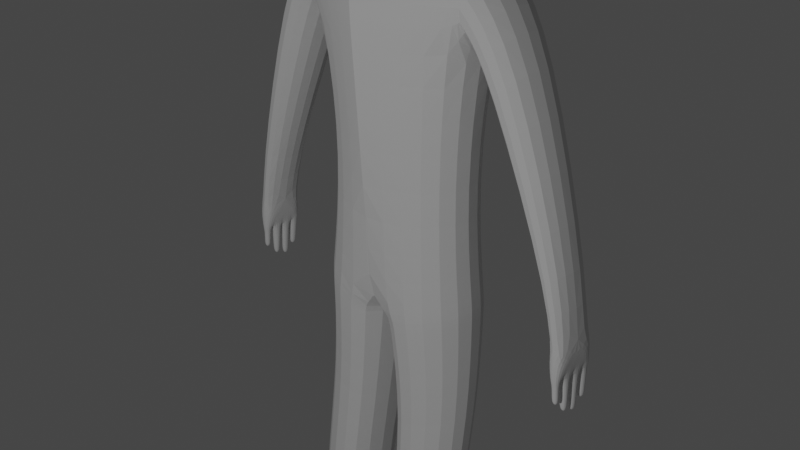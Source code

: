 # Source: Human.blend  (saved by Blender 3.1.7; exported with 4.5.12 LTS)
import bpy
from mathutils import Matrix  # noqa: F401  (used for matrix-valued properties, if any)

bpy.ops.wm.read_factory_settings(use_empty=True)
scene = bpy.context.scene
scene.name = 'Scene'

# ---- collections
col_collection = bpy.data.collections.new('Collection'); scene.collection.children.link(col_collection)

# ---- world
world_world = bpy.data.worlds.new('World'); scene.world = world_world
world_world.use_nodes = True; world_world.node_tree.nodes.clear()
_N = world_world.node_tree.nodes; _L = world_world.node_tree.links
n0 = _N.new('ShaderNodeOutputWorld'); n0.name = 'World Output'; n0.location = (300, 300)
n1 = _N.new('ShaderNodeBackground'); n1.name = 'Background'; n1.location = (10, 300)
n1.inputs[0].default_value = (0.05088, 0.05088, 0.05088, 1.0)
_L.new(n1.outputs[0], n0.inputs[0])
n0.is_active_output = True
world_world.color = (0.05088, 0.05088, 0.05088)
world_world.use_sun_shadow = False
world_world.sun_shadow_jitter_overblur = 0.0

# ---- cameras
cam_camera = bpy.data.cameras.new('Camera')
cam_camera.clip_end = 100.0
cam_camera.ortho_scale = 7.314

# ---- lights
light_light = bpy.data.lights.new('Light', 'POINT')
light_light.transmission_factor = 0.0
light_light.energy = 1000.0
light_light.shadow_soft_size = 0.1
light_light.shadow_maximum_resolution = 0.006
light_light.use_absolute_resolution = True

# ---- meshes
me_cube_001 = bpy.data.meshes.new('Cube.001')
me_cube_001.from_pydata([(-0.8813, -0.9046, -1.008), (-1.0, -1.0, 1.267), (-0.8813, 0.8976, -1.008), (-1.0, 1.0, 1.267), (0.9209, -0.9046, -1.008), (1.0, -1.0, 1.267), (0.9209, 0.8976, -1.008), (1.0, 1.0, 1.267), (0.01978, 1.389, -1.193), (0.0, 1.135, 1.267), (0.01978, -1.557, -1.193), (0.0, -1.724, 1.267), (-0.7799, -0.7799, -0.2019), (-0.7799, 0.7799, -0.2019), (0.7799, 0.7799, -0.2019), (0.7799, -0.7799, -0.2019), (0.0, -1.344, -0.2019), (0.0, 1.344, -0.2019), (0.9209, -0.9046, -1.008), (0.9209, 0.8976, -1.008), (0.01978, -1.557, -1.193), (0.01978, 1.389, -1.193), (0.921, -0.7658, -1.787), (0.921, 0.7491, -1.787), (0.1635, -1.314, -1.942), (0.1585, 1.081, -1.942), (0.811, -2.128, -4.086), (0.811, -0.2577, -4.086), (0.248, -2.163, -4.09), (0.248, -0.2225, -4.09), (0.2023, 0.6392, -2.839), (0.2023, -1.783, -2.839), (0.9049, -1.275, -2.696), (0.9049, 0.1307, -2.696), (-0.9306, -0.9306, 0.8044), (-0.9306, 0.9306, 0.8044), (0.9306, 0.9306, 0.8044), (0.9306, -0.9306, 0.8044), (0.0, -1.604, 0.8044), (0.0, 1.604, 0.8044), (-0.9306, -0.9306, 0.8044), (-1.0, -1.0, 1.267), (-1.0, 1.0, 1.267), (-0.9306, 0.9306, 0.8044), (-0.9306, -0.9306, 0.8044), (-1.0, -1.0, 1.267), (-1.0, 1.0, 1.267), (-0.9306, 0.9306, 0.8044), (-0.9306, -0.9306, 0.8044), (-1.0, -1.0, 1.267), (-1.0, 1.0, 1.267), (-0.9306, 0.9306, 0.8044), (-1.093, -0.7951, 0.6454), (-1.514, -0.8543, 0.9177), (-1.514, 0.8543, 0.9177), (-1.093, 0.7951, 0.6454), (-1.879, -0.5414, -0.6333), (-2.122, -0.5825, -0.5745), (-2.122, 0.5826, -0.5745), (-1.879, 0.5415, -0.6333), (-1.952, -0.5315, -0.9695), (-2.119, -0.5726, -0.9483), (-2.119, 0.5729, -0.9483), (-1.952, 0.5318, -0.9695), (0.205, -0.04351, -3.798), (0.7931, -0.1636, -3.768), (0.1935, -1.846, -3.719), (0.7816, -1.726, -3.69), (0.8634, 1.754, -4.087), (0.3004, 1.79, -4.089), (0.2712, 1.903, -3.905), (0.8455, 1.848, -3.894), (-0.321, -0.2894, 1.493), (-0.321, 0.2478, 1.493), (0.0, 0.4096, 1.493), (0.321, 0.2478, 1.493), (0.321, -0.2894, 1.493), (0.0, -0.4947, 1.493), (-0.6609, -0.4399, 1.661), (-0.6609, 0.4256, 1.661), (-1.271e-08, 0.5449, 1.693), (0.6609, 0.4256, 1.661), (0.6609, -0.4399, 1.661), (-1.271e-08, -0.6947, 1.716), (-0.6609, -0.4399, 2.102), (-0.6609, 0.4399, 2.102), (0.6609, 0.4399, 2.102), (0.6609, -0.4399, 2.102), (-1.271e-08, -0.6946, 2.082), (-0.6609, -0.4399, 2.62), (-0.6609, 0.4399, 2.62), (-1.769e-08, 0.7583, 2.766), (0.6609, 0.4399, 2.62), (0.6609, -0.4399, 2.62), (-1.769e-08, -0.7583, 2.766), (-2.219e-08, 1.401, 1.694), (0.4047, 1.304, 1.694), (-0.4047, 1.304, 1.694), (0.4047, 1.425, 2.158), (-2.219e-08, 1.612, 2.158), (-0.4047, 1.425, 2.158), (-2.219e-08, 1.663, 2.523), (0.4047, 1.447, 2.523), (-0.4047, 1.447, 2.523), (0.0, 0.7539, 1.541), (-2.119, 0.0, -0.9483), (-1.952, 0.0, -0.9695), (-2.093, -0.5603, -1.067), (-2.119, 0.2962, -0.9483), (-1.987, 0.5424, -1.069), (-1.952, 0.2757, -0.9695), (-1.982, -0.5426, -1.07), (-2.119, -0.2962, -0.9483), (-2.102, 0.5622, -1.064), (-1.952, -0.2757, -0.9695), (-1.985, 0.0003153, -1.069), (-2.095, -0.0003153, -1.066), (-2.093, -0.2953, -1.066), (-1.984, -0.2868, -1.07), (-1.987, 0.2823, -1.069), (-2.096, 0.2896, -1.065), (-2.095, 0.5573, -1.065), (-1.989, 0.5444, -1.068), (-2.091, -0.2172, -1.349), (-2.092, -0.06456, -1.348), (-2.026, -0.2127, -1.35), (-2.027, -0.06423, -1.35), (-2.092, 0.05694, -1.38), (-2.093, 0.2374, -1.38), (-2.028, 0.05733, -1.382), (-2.029, 0.2329, -1.381), (-2.026, -0.4938, -1.264), (-2.089, -0.5021, -1.263), (-2.027, -0.351, -1.264), (-2.089, -0.3553, -1.262), (-2.097, 0.3226, -1.317), (-2.026, 0.3185, -1.319), (-2.027, 0.4801, -1.318), (-2.098, 0.4887, -1.316), (-2.097, 0.3076, -1.154), (-2.0, 0.3019, -1.157), (-2.001, 0.5219, -1.157), (-2.098, 0.5336, -1.154), (-2.097, 0.3108, -1.237), (-2.098, 0.5061, -1.236), (-2.013, 0.3059, -1.239), (-2.014, 0.4959, -1.239), (-2.092, 0.03304, -1.176), (-2.001, 0.03353, -1.179), (-2.002, 0.252, -1.178), (-2.093, 0.2576, -1.176), (-2.089, 0.05307, -1.27), (-2.018, 0.2345, -1.272), (-2.017, 0.05347, -1.272), (-2.09, 0.2391, -1.27), (-2.0, -0.03531, -1.165), (-2.092, -0.03578, -1.162), (-1.999, -0.2449, -1.165), (-2.091, -0.2513, -1.162), (-2.012, -0.04861, -1.25), (-2.011, -0.2301, -1.25), (-2.092, -0.04902, -1.248), (-2.091, -0.2356, -1.248), (-2.079, -0.5133, -1.124), (-2.009, -0.504, -1.126), (-2.01, -0.3441, -1.126), (-2.08, -0.3489, -1.124), (-2.082, -0.5079, -1.184), (-2.083, -0.3524, -1.184), (-2.016, -0.4991, -1.186), (-2.016, -0.3479, -1.185)], [], [(35, 34, 40, 43), (39, 9, 7, 36), (36, 7, 5, 37), (38, 11, 1, 34), (8, 6, 19, 21), (5, 7, 75, 76), (7, 9, 74, 75), (2, 8, 10, 0), (37, 5, 11, 38), (35, 3, 9, 39), (2, 13, 17, 8), (4, 15, 16, 10), (10, 16, 12, 0), (6, 14, 15, 4), (8, 17, 14, 6), (0, 12, 13, 2), (21, 19, 23, 25), (4, 10, 20, 18), (10, 8, 21, 20), (6, 4, 18, 19), (66, 64, 29, 28), (19, 18, 22, 23), (20, 21, 25, 24), (18, 20, 24, 22), (29, 27, 26, 28), (67, 66, 28, 26), (29, 64, 70, 69), (65, 67, 26, 27), (23, 22, 32, 33), (25, 23, 33, 30), (22, 24, 31, 32), (24, 25, 30, 31), (13, 35, 39, 17), (15, 37, 38, 16), (16, 38, 34, 12), (14, 36, 37, 15), (17, 39, 36, 14), (12, 34, 35, 13), (41, 42, 46, 45), (34, 1, 41, 40), (3, 35, 43, 42), (1, 3, 42, 41), (46, 47, 51, 50), (42, 43, 47, 46), (40, 41, 45, 44), (43, 40, 44, 47), (51, 48, 52, 55), (44, 45, 49, 48), (47, 44, 48, 51), (45, 46, 50, 49), (54, 55, 59, 58), (49, 50, 54, 53), (50, 51, 55, 54), (48, 49, 53, 52), (52, 53, 57, 56), (55, 52, 56, 59), (53, 54, 58, 57), (59, 56, 60, 114, 106, 110, 63), (120, 108, 62, 113), (57, 58, 62, 108, 105, 112, 61), (58, 59, 63, 109, 113, 62), (56, 57, 61, 107, 111, 60), (33, 32, 67, 65), (30, 33, 65, 64), (32, 31, 66, 67), (31, 30, 64, 66), (70, 71, 68, 69), (27, 29, 69, 68), (65, 27, 68, 71), (64, 65, 71, 70), (74, 73, 79, 80), (75, 74, 80, 81), (11, 5, 76, 77), (9, 3, 73, 74), (3, 1, 72, 73), (1, 11, 77, 72), (79, 78, 84, 85), (82, 81, 86, 87), (76, 75, 81, 82), (73, 72, 78, 79), (77, 76, 82, 83), (72, 77, 83, 78), (85, 90, 103, 100), (83, 82, 87, 88), (78, 83, 88, 84), (91, 92, 102, 101), (92, 86, 98, 102), (91, 90, 89, 94), (92, 91, 94, 93), (87, 86, 92, 93), (85, 84, 89, 90), (88, 87, 93, 94), (84, 88, 94, 89), (99, 100, 103, 101), (98, 99, 101, 102), (96, 95, 99, 98), (95, 97, 100, 99), (79, 85, 100, 97), (90, 91, 101, 103), (86, 81, 96, 98), (80, 79, 97, 95), (81, 80, 104), (80, 95, 104), (96, 81, 104, 95), (161, 159, 126, 124), (145, 143, 135, 136), (117, 112, 105, 116), (107, 61, 112, 117), (114, 118, 115, 106), (60, 111, 118, 114), (110, 119, 109, 63), (106, 115, 119, 110), (153, 151, 127, 129), (116, 105, 108, 120), (169, 167, 132, 131), (120, 113, 121), (113, 109, 122, 121), (109, 119, 122), (123, 124, 126, 125), (127, 128, 130, 129), (131, 132, 134, 133), (136, 135, 138, 137), (170, 169, 131, 133), (154, 152, 130, 128), (146, 145, 136, 137), (159, 160, 125, 126), (167, 168, 134, 132), (152, 153, 129, 130), (143, 144, 138, 135), (168, 170, 133, 134), (144, 146, 137, 138), (162, 161, 124, 123), (151, 154, 128, 127), (160, 162, 123, 125), (121, 122, 141, 142), (120, 121, 142, 139), (122, 119, 140, 141), (119, 120, 139, 140), (142, 141, 146, 144), (139, 142, 144, 143), (141, 140, 145, 146), (140, 139, 143, 145), (116, 120, 150, 147), (119, 115, 148, 149), (120, 119, 149, 150), (115, 116, 147, 148), (147, 150, 154, 151), (149, 148, 153, 152), (150, 149, 152, 154), (148, 147, 151, 153), (118, 117, 158, 157), (117, 116, 156, 158), (115, 118, 157, 155), (116, 115, 155, 156), (157, 158, 162, 160), (158, 156, 161, 162), (155, 157, 160, 159), (156, 155, 159, 161), (117, 118, 165, 166), (107, 117, 166, 163), (118, 111, 164, 165), (111, 107, 163, 164), (166, 165, 170, 168), (163, 166, 168, 167), (165, 164, 169, 170), (164, 163, 167, 169)])
_uv = me_cube_001.uv_layers.new(name='UVMap')
_uv.uv.foreach_set('vector', [0.5856, 0.25, 0.5856, 0.0, 0.5856, 0.0, 0.5856, 0.25, 0.5856, 0.375, 0.625, 0.375, 0.625, 0.5, 0.5856, 0.5, 0.5856, 0.5, 0.625, 0.5, 0.625, 0.75, 0.5856, 0.75, 0.5856, 0.875, 0.625, 0.875, 0.625, 1.0, 0.5856, 1.0, 0.375, 0.375, 0.375, 0.5, 0.375, 0.5, 0.375, 0.375, 0.625, 0.75, 0.625, 0.5, 0.625, 0.5, 0.625, 0.75, 0.625, 0.5, 0.625, 0.375, 0.625, 0.375, 0.625, 0.5, 0.125, 0.5, 0.25, 0.5, 0.25, 0.75, 0.125, 0.75, 0.5856, 0.75, 0.625, 0.75, 0.625, 0.875, 0.5856, 0.875, 0.5856, 0.25, 0.625, 0.25, 0.625, 0.375, 0.5856, 0.375, 0.375, 0.25, 0.5001, 0.25, 0.5001, 0.375, 0.375, 0.375, 0.375, 0.75, 0.5001, 0.75, 0.5001, 0.875, 0.375, 0.875, 0.375, 0.875, 0.5001, 0.875, 0.5001, 1.0, 0.375, 1.0, 0.375, 0.5, 0.5001, 0.5, 0.5001, 0.75, 0.375, 0.75, 0.375, 0.375, 0.5001, 0.375, 0.5001, 0.5, 0.375, 0.5, 0.375, 0.0, 0.5001, 0.0, 0.5001, 0.25, 0.375, 0.25, 0.375, 0.375, 0.375, 0.5, 0.375, 0.5, 0.375, 0.375, 0.375, 0.75, 0.375, 0.875, 0.375, 0.875, 0.375, 0.75, 0.25, 0.75, 0.25, 0.5, 0.25, 0.5, 0.25, 0.75, 0.375, 0.5, 0.375, 0.75, 0.375, 0.75, 0.375, 0.5, 0.25, 0.75, 0.25, 0.5, 0.25, 0.5, 0.25, 0.75, 0.375, 0.5, 0.375, 0.75, 0.375, 0.75, 0.375, 0.5, 0.25, 0.75, 0.25, 0.5, 0.25, 0.5, 0.25, 0.75, 0.375, 0.75, 0.375, 0.875, 0.375, 0.875, 0.375, 0.75, 0.25, 0.5, 0.375, 0.5, 0.375, 0.75, 0.25, 0.75, 0.375, 0.75, 0.375, 0.875, 0.375, 0.875, 0.375, 0.75, 0.25, 0.5, 0.25, 0.5, 0.25, 0.5, 0.25, 0.5, 0.375, 0.5, 0.375, 0.75, 0.375, 0.75, 0.375, 0.5, 0.375, 0.5, 0.375, 0.75, 0.375, 0.75, 0.375, 0.5, 0.375, 0.375, 0.375, 0.5, 0.375, 0.5, 0.375, 0.375, 0.375, 0.75, 0.375, 0.875, 0.375, 0.875, 0.375, 0.75, 0.25, 0.75, 0.25, 0.5, 0.25, 0.5, 0.25, 0.75, 0.5001, 0.25, 0.5856, 0.25, 0.5856, 0.375, 0.5001, 0.375, 0.5001, 0.75, 0.5856, 0.75, 0.5856, 0.875, 0.5001, 0.875, 0.5001, 0.875, 0.5856, 0.875, 0.5856, 1.0, 0.5001, 1.0, 0.5001, 0.5, 0.5856, 0.5, 0.5856, 0.75, 0.5001, 0.75, 0.5001, 0.375, 0.5856, 0.375, 0.5856, 0.5, 0.5001, 0.5, 0.5001, 0.0, 0.5856, 0.0, 0.5856, 0.25, 0.5001, 0.25, 0.875, 0.75, 0.875, 0.5, 0.875, 0.5, 0.875, 0.75, 0.5856, 1.0, 0.625, 1.0, 0.625, 1.0, 0.5856, 1.0, 0.625, 0.25, 0.5856, 0.25, 0.5856, 0.25, 0.625, 0.25, 0.875, 0.75, 0.875, 0.5, 0.875, 0.5, 0.875, 0.75, 0.625, 0.25, 0.5856, 0.25, 0.5856, 0.25, 0.625, 0.25, 0.625, 0.25, 0.5856, 0.25, 0.5856, 0.25, 0.625, 0.25, 0.5856, 1.0, 0.625, 1.0, 0.625, 1.0, 0.5856, 1.0, 0.5856, 0.25, 0.5856, 0.0, 0.5856, 0.0, 0.5856, 0.25, 0.5856, 0.25, 0.5856, 0.0, 0.5856, 0.0, 0.5856, 0.25, 0.5856, 1.0, 0.625, 1.0, 0.625, 1.0, 0.5856, 1.0, 0.5856, 0.25, 0.5856, 0.0, 0.5856, 0.0, 0.5856, 0.25, 0.875, 0.75, 0.875, 0.5, 0.875, 0.5, 0.875, 0.75, 0.625, 0.25, 0.5856, 0.25, 0.5856, 0.25, 0.625, 0.25, 0.875, 0.75, 0.875, 0.5, 0.875, 0.5, 0.875, 0.75, 0.625, 0.25, 0.5856, 0.25, 0.5856, 0.25, 0.625, 0.25, 0.5856, 1.0, 0.625, 1.0, 0.625, 1.0, 0.5856, 1.0, 0.5856, 1.0, 0.625, 1.0, 0.625, 1.0, 0.5856, 1.0, 0.5856, 0.25, 0.5856, 0.0, 0.5856, 0.0, 0.5856, 0.25, 0.875, 0.75, 0.875, 0.5, 0.875, 0.5, 0.875, 0.75, 0.5856, 0.25, 0.5856, 0.0, 0.5856, 0.0, 0.5856, 0.0625, 0.5856, 0.125, 0.5856, 0.1875, 0.5856, 0.25, 0.6152, 0.1875, 0.625, 0.1875, 0.625, 0.25, 0.6152, 0.25, 0.875, 0.75, 0.875, 0.5, 0.875, 0.5, 0.875, 0.5625, 0.875, 0.625, 0.875, 0.6875, 0.875, 0.75, 0.625, 0.25, 0.5856, 0.25, 0.5856, 0.25, 0.5955, 0.25, 0.6152, 0.25, 0.625, 0.25, 0.5856, 1.0, 0.625, 1.0, 0.625, 1.0, 0.6152, 1.0, 0.5955, 1.0, 0.5856, 1.0, 0.375, 0.5, 0.375, 0.75, 0.375, 0.75, 0.375, 0.5, 0.375, 0.375, 0.375, 0.5, 0.375, 0.5, 0.375, 0.375, 0.375, 0.75, 0.375, 0.875, 0.375, 0.875, 0.375, 0.75, 0.25, 0.75, 0.25, 0.5, 0.25, 0.5, 0.25, 0.75, 0.375, 0.375, 0.375, 0.5, 0.375, 0.5, 0.375, 0.375, 0.375, 0.5, 0.25, 0.5, 0.25, 0.5, 0.375, 0.5, 0.375, 0.5, 0.375, 0.5, 0.375, 0.5, 0.375, 0.5, 0.375, 0.375, 0.375, 0.5, 0.375, 0.5, 0.375, 0.375, 0.625, 0.375, 0.625, 0.25, 0.625, 0.25, 0.625, 0.375, 0.625, 0.5, 0.625, 0.375, 0.625, 0.375, 0.625, 0.5, 0.625, 0.875, 0.625, 0.75, 0.625, 0.75, 0.625, 0.875, 0.625, 0.375, 0.625, 0.25, 0.625, 0.25, 0.625, 0.375, 0.875, 0.5, 0.875, 0.75, 0.875, 0.75, 0.875, 0.5, 0.625, 1.0, 0.625, 0.875, 0.625, 0.875, 0.625, 1.0, 0.875, 0.5, 0.875, 0.75, 0.875, 0.75, 0.875, 0.5, 0.625, 0.75, 0.625, 0.5, 0.625, 0.5, 0.625, 0.75, 0.625, 0.75, 0.625, 0.5, 0.625, 0.5, 0.625, 0.75, 0.875, 0.5, 0.875, 0.75, 0.875, 0.75, 0.875, 0.5, 0.625, 0.875, 0.625, 0.75, 0.625, 0.75, 0.625, 0.875, 0.625, 1.0, 0.625, 0.875, 0.625, 0.875, 0.625, 1.0, 0.875, 0.5, 0.875, 0.5, 0.875, 0.5, 0.875, 0.5, 0.625, 0.875, 0.625, 0.75, 0.625, 0.75, 0.625, 0.875, 0.625, 1.0, 0.625, 0.875, 0.625, 0.875, 0.625, 1.0, 0.75, 0.5, 0.625, 0.5, 0.625, 0.5, 0.75, 0.5, 0.625, 0.5, 0.625, 0.5, 0.625, 0.5, 0.625, 0.5, 0.75, 0.5, 0.875, 0.5, 0.875, 0.75, 0.75, 0.75, 0.625, 0.5, 0.75, 0.5, 0.75, 0.75, 0.625, 0.75, 0.625, 0.75, 0.625, 0.5, 0.625, 0.5, 0.625, 0.75, 0.875, 0.5, 0.875, 0.75, 0.875, 0.75, 0.875, 0.5, 0.625, 0.875, 0.625, 0.75, 0.625, 0.75, 0.625, 0.875, 0.625, 1.0, 0.625, 0.875, 0.625, 0.875, 0.625, 1.0, 0.625, 0.375, 0.625, 0.25, 0.625, 0.25, 0.625, 0.375, 0.625, 0.5, 0.625, 0.375, 0.625, 0.375, 0.625, 0.5, 0.625, 0.5, 0.625, 0.375, 0.625, 0.375, 0.625, 0.5, 0.625, 0.375, 0.625, 0.25, 0.625, 0.25, 0.625, 0.375, 0.875, 0.5, 0.875, 0.5, 0.875, 0.5, 0.875, 0.5, 0.875, 0.5, 0.75, 0.5, 0.75, 0.5, 0.875, 0.5, 0.625, 0.5, 0.625, 0.5, 0.625, 0.5, 0.625, 0.5, 0.625, 0.375, 0.625, 0.25, 0.625, 0.25, 0.625, 0.375, 0.625, 0.5, 0.625, 0.375, 0.625, 0.375, 0.625, 0.375, 0.625, 0.375, 0.625, 0.375, 0.625, 0.5, 0.625, 0.5, 0.625, 0.375, 0.625, 0.375, 0.6118, 0.1205, 0.5989, 0.1204, 0.5989, 0.1204, 0.6118, 0.1205, 0.5989, 0.1921, 0.6118, 0.192, 0.6118, 0.192, 0.5989, 0.1921, 0.6152, 0.0625, 0.625, 0.0625, 0.625, 0.125, 0.6152, 0.125, 0.6152, 0.0, 0.625, 0.0, 0.625, 0.0625, 0.6152, 0.0625, 0.5856, 0.0625, 0.5955, 0.0625, 0.5955, 0.125, 0.5856, 0.125, 0.5856, 0.0, 0.5955, 0.0, 0.5955, 0.0625, 0.5856, 0.0625, 0.5856, 0.1875, 0.5955, 0.1875, 0.5955, 0.25, 0.5856, 0.25, 0.5856, 0.125, 0.5955, 0.125, 0.5955, 0.1875, 0.5856, 0.1875, 0.5989, 0.1296, 0.6118, 0.1295, 0.6118, 0.1295, 0.5989, 0.1296, 0.6152, 0.125, 0.625, 0.125, 0.625, 0.1875, 0.6152, 0.1875, 0.5989, 0.004613, 0.6118, 0.004547, 0.6118, 0.004547, 0.5989, 0.004613, 0.6152, 0.1875, 0.6152, 0.25, 0.6118, 0.2455, 0.6152, 0.25, 0.5955, 0.25, 0.5989, 0.2454, 0.6118, 0.2455, 0.5955, 0.25, 0.5989, 0.1921, 0.5989, 0.2454, 0.6118, 0.067, 0.6118, 0.1205, 0.5989, 0.1204, 0.5989, 0.06707, 0.6118, 0.1295, 0.6118, 0.183, 0.5989, 0.1829, 0.5989, 0.1296, 0.5989, 0.004613, 0.6118, 0.004547, 0.6118, 0.05799, 0.5989, 0.05792, 0.5989, 0.1921, 0.6118, 0.192, 0.6118, 0.2455, 0.5989, 0.2454, 0.5989, 0.05792, 0.5989, 0.004613, 0.5989, 0.004613, 0.5989, 0.05792, 0.6118, 0.183, 0.5989, 0.1829, 0.5989, 0.1829, 0.6118, 0.183, 0.5989, 0.2454, 0.5989, 0.1921, 0.5989, 0.1921, 0.5989, 0.2454, 0.5989, 0.1204, 0.5989, 0.06707, 0.5989, 0.06707, 0.5989, 0.1204, 0.6118, 0.004547, 0.6118, 0.05799, 0.6118, 0.05799, 0.6118, 0.004547, 0.5989, 0.1829, 0.5989, 0.1296, 0.5989, 0.1296, 0.5989, 0.1829, 0.6118, 0.192, 0.6118, 0.2455, 0.6118, 0.2455, 0.6118, 0.192, 0.6118, 0.05799, 0.5989, 0.05792, 0.5989, 0.05792, 0.6118, 0.05799, 0.6118, 0.2455, 0.5989, 0.2454, 0.5989, 0.2454, 0.6118, 0.2455, 0.6118, 0.067, 0.6118, 0.1205, 0.6118, 0.1205, 0.6118, 0.067, 0.6118, 0.1295, 0.6118, 0.183, 0.6118, 0.183, 0.6118, 0.1295, 0.5989, 0.06707, 0.6118, 0.067, 0.6118, 0.067, 0.5989, 0.06707, 0.6118, 0.2455, 0.5989, 0.2454, 0.5989, 0.2454, 0.6118, 0.2455, 0.6118, 0.192, 0.6118, 0.2455, 0.6118, 0.2455, 0.6118, 0.192, 0.5989, 0.2454, 0.5989, 0.1921, 0.5989, 0.1921, 0.5989, 0.2454, 0.5989, 0.1921, 0.6118, 0.192, 0.6118, 0.192, 0.5989, 0.1921, 0.6118, 0.2455, 0.5989, 0.2454, 0.5989, 0.2454, 0.6118, 0.2455, 0.6118, 0.192, 0.6118, 0.2455, 0.6118, 0.2455, 0.6118, 0.192, 0.5989, 0.2454, 0.5989, 0.1921, 0.5989, 0.1921, 0.5989, 0.2454, 0.5989, 0.1921, 0.6118, 0.192, 0.6118, 0.192, 0.5989, 0.1921, 0.6118, 0.1295, 0.6118, 0.183, 0.6118, 0.183, 0.6118, 0.1295, 0.5989, 0.1829, 0.5989, 0.1296, 0.5989, 0.1296, 0.5989, 0.1829, 0.6118, 0.183, 0.5989, 0.1829, 0.5989, 0.1829, 0.6118, 0.183, 0.5989, 0.1296, 0.6118, 0.1295, 0.6118, 0.1295, 0.5989, 0.1296, 0.6118, 0.1295, 0.6118, 0.183, 0.6118, 0.183, 0.6118, 0.1295, 0.5989, 0.1829, 0.5989, 0.1296, 0.5989, 0.1296, 0.5989, 0.1829, 0.6118, 0.183, 0.5989, 0.1829, 0.5989, 0.1829, 0.6118, 0.183, 0.5989, 0.1296, 0.6118, 0.1295, 0.6118, 0.1295, 0.5989, 0.1296, 0.5989, 0.06707, 0.6118, 0.067, 0.6118, 0.067, 0.5989, 0.06707, 0.6118, 0.067, 0.6118, 0.1205, 0.6118, 0.1205, 0.6118, 0.067, 0.5989, 0.1204, 0.5989, 0.06707, 0.5989, 0.06707, 0.5989, 0.1204, 0.6118, 0.1205, 0.5989, 0.1204, 0.5989, 0.1204, 0.6118, 0.1205, 0.5989, 0.06707, 0.6118, 0.067, 0.6118, 0.067, 0.5989, 0.06707, 0.6118, 0.067, 0.6118, 0.1205, 0.6118, 0.1205, 0.6118, 0.067, 0.5989, 0.1204, 0.5989, 0.06707, 0.5989, 0.06707, 0.5989, 0.1204, 0.6118, 0.1205, 0.5989, 0.1204, 0.5989, 0.1204, 0.6118, 0.1205, 0.6118, 0.05799, 0.5989, 0.05792, 0.5989, 0.05792, 0.6118, 0.05799, 0.6118, 0.004547, 0.6118, 0.05799, 0.6118, 0.05799, 0.6118, 0.004547, 0.5989, 0.05792, 0.5989, 0.004613, 0.5989, 0.004613, 0.5989, 0.05792, 0.5989, 0.004613, 0.6118, 0.004547, 0.6118, 0.004547, 0.5989, 0.004613, 0.6118, 0.05799, 0.5989, 0.05792, 0.5989, 0.05792, 0.6118, 0.05799, 0.6118, 0.004547, 0.6118, 0.05799, 0.6118, 0.05799, 0.6118, 0.004547, 0.5989, 0.05792, 0.5989, 0.004613, 0.5989, 0.004613, 0.5989, 0.05792, 0.5989, 0.004613, 0.6118, 0.004547, 0.6118, 0.004547, 0.5989, 0.004613])
me_cube_001.use_remesh_fix_poles = True
me_cube_001.use_remesh_preserve_attributes = False
me_cube_001.update()

# ---- objects
ob_light = bpy.data.objects.new('Light', light_light)
ob_camera = bpy.data.objects.new('Camera', cam_camera)
ob_cube = bpy.data.objects.new('Cube', me_cube_001)

# ---- transforms, parenting, visibility, modifiers, constraints
ob_light.location = (4.329, -10.02, 3.542)
ob_light.rotation_euler = (0.6503, 0.05522, 1.866)
ob_light.lock_rotations_4d = False
ob_light.empty_display_type = 'ARROWS'
ob_light.color = (0.0, 0.0, 0.0, 0.0)
ob_light.lineart.crease_threshold = 0.0
ob_camera.location = (7.359, -6.926, 4.958)
ob_camera.rotation_euler = (1.109, 0.0, 0.8149)
ob_camera.lock_rotations_4d = False
ob_camera.empty_display_type = 'ARROWS'
ob_camera.color = (0.0, 0.0, 0.0, 0.0)
ob_camera.display_type = 'WIRE'
ob_camera.lineart.crease_threshold = 0.0
ob_cube.location = (0.4294, -0.2951, 1.071)
ob_cube.scale = (1.0, 0.4189, 1.453)
_m = ob_cube.modifiers.new('Mirror', 'MIRROR')
_m = ob_cube.modifiers.new('Subdivision', 'SUBSURF')
_m.levels = 2

# ---- collection membership
col_collection.objects.link(ob_light)
col_collection.objects.link(ob_camera)
col_collection.objects.link(ob_cube)

# ---- scene / render settings (as saved in the file)
scene.camera = ob_camera
scene.frame_start = 1; scene.frame_end = 250; scene.frame_set(1)
scene.render.engine = 'BLENDER_EEVEE_NEXT'
scene.cycles.sampling_pattern = 'TABULATED_SOBOL'
scene.cycles.use_light_tree = False
scene.view_settings.view_transform = 'Filmic'
bpy.context.view_layer.update()

